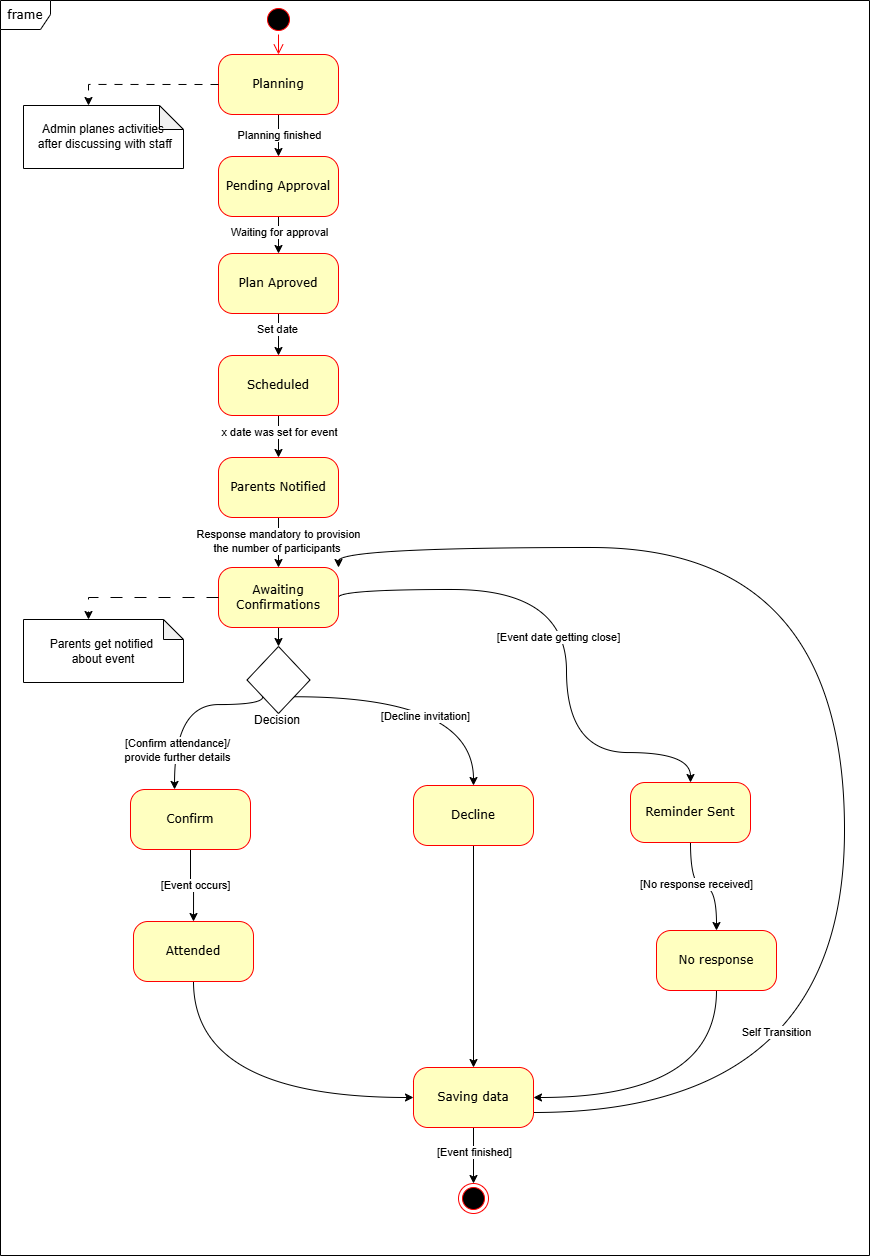

The diagram above was exported from draw.io. Its source (the exported page's mxGraphModel, read from the mxfile embedded in the PNG):
<mxGraphModel dx="1092" dy="618" grid="0" gridSize="10" guides="1" tooltips="1" connect="1" arrows="1" fold="1" page="1" pageScale="1" pageWidth="1100" pageHeight="850" background="none" math="0" shadow="0">
  <root>
    <mxCell id="0" />
    <mxCell id="1" parent="0" />
    <mxCell id="2a3bc250acf0617d-8" value="frame" style="shape=umlFrame;whiteSpace=wrap;html=1;rounded=1;shadow=0;comic=0;labelBackgroundColor=none;strokeWidth=1;fontFamily=Verdana;fontSize=12;align=center;width=50;height=29;" parent="1" vertex="1">
      <mxGeometry x="10" y="65" width="869" height="1255" as="geometry" />
    </mxCell>
    <mxCell id="382b91b5511bd0f7-1" value="" style="ellipse;html=1;shape=startState;fillColor=#000000;strokeColor=#ff0000;rounded=1;shadow=0;comic=0;labelBackgroundColor=none;fontFamily=Verdana;fontSize=12;fontColor=#000000;align=center;direction=south;" parent="1" vertex="1">
      <mxGeometry x="273" y="69" width="30" height="30" as="geometry" />
    </mxCell>
    <mxCell id="b8ZXHjMvIKVmfawf6khZ-8" style="edgeStyle=orthogonalEdgeStyle;rounded=0;orthogonalLoop=1;jettySize=auto;html=1;exitX=0.5;exitY=1;exitDx=0;exitDy=0;entryX=0.5;entryY=0;entryDx=0;entryDy=0;" parent="1" source="382b91b5511bd0f7-5" target="382b91b5511bd0f7-10" edge="1">
      <mxGeometry relative="1" as="geometry" />
    </mxCell>
    <mxCell id="qJjC0eBBFSoJG1kyFFxk-7" value="Set date" style="edgeLabel;html=1;align=center;verticalAlign=middle;resizable=0;points=[];" vertex="1" connectable="0" parent="b8ZXHjMvIKVmfawf6khZ-8">
      <mxGeometry x="-0.278" y="-2" relative="1" as="geometry">
        <mxPoint as="offset" />
      </mxGeometry>
    </mxCell>
    <mxCell id="382b91b5511bd0f7-5" value="Plan Aproved" style="rounded=1;whiteSpace=wrap;html=1;arcSize=24;fillColor=#ffffc0;strokeColor=#ff0000;shadow=0;comic=0;labelBackgroundColor=none;fontFamily=Verdana;fontSize=12;fontColor=#000000;align=center;" parent="1" vertex="1">
      <mxGeometry x="228" y="318" width="120" height="60" as="geometry" />
    </mxCell>
    <mxCell id="b8ZXHjMvIKVmfawf6khZ-6" style="edgeStyle=orthogonalEdgeStyle;rounded=0;orthogonalLoop=1;jettySize=auto;html=1;exitX=0.5;exitY=1;exitDx=0;exitDy=0;entryX=0.5;entryY=0;entryDx=0;entryDy=0;" parent="1" source="382b91b5511bd0f7-6" target="382b91b5511bd0f7-7" edge="1">
      <mxGeometry relative="1" as="geometry" />
    </mxCell>
    <mxCell id="qJjC0eBBFSoJG1kyFFxk-9" value="Planning finished" style="edgeLabel;html=1;align=center;verticalAlign=middle;resizable=0;points=[];" vertex="1" connectable="0" parent="b8ZXHjMvIKVmfawf6khZ-6">
      <mxGeometry x="-0.0399" relative="1" as="geometry">
        <mxPoint as="offset" />
      </mxGeometry>
    </mxCell>
    <mxCell id="382b91b5511bd0f7-6" value="Planning" style="rounded=1;whiteSpace=wrap;html=1;arcSize=24;fillColor=#ffffc0;strokeColor=#ff0000;shadow=0;comic=0;labelBackgroundColor=none;fontFamily=Verdana;fontSize=12;fontColor=#000000;align=center;" parent="1" vertex="1">
      <mxGeometry x="228" y="119" width="120" height="60" as="geometry" />
    </mxCell>
    <mxCell id="b8ZXHjMvIKVmfawf6khZ-7" style="edgeStyle=orthogonalEdgeStyle;rounded=0;orthogonalLoop=1;jettySize=auto;html=1;exitX=0.5;exitY=1;exitDx=0;exitDy=0;entryX=0.5;entryY=0;entryDx=0;entryDy=0;" parent="1" source="382b91b5511bd0f7-7" target="382b91b5511bd0f7-5" edge="1">
      <mxGeometry relative="1" as="geometry" />
    </mxCell>
    <mxCell id="qJjC0eBBFSoJG1kyFFxk-8" value="Waiting for approval" style="edgeLabel;html=1;align=center;verticalAlign=middle;resizable=0;points=[];" vertex="1" connectable="0" parent="b8ZXHjMvIKVmfawf6khZ-7">
      <mxGeometry x="-0.1804" relative="1" as="geometry">
        <mxPoint as="offset" />
      </mxGeometry>
    </mxCell>
    <mxCell id="382b91b5511bd0f7-7" value="Pending Approval" style="rounded=1;whiteSpace=wrap;html=1;arcSize=24;fillColor=#ffffc0;strokeColor=#ff0000;shadow=0;comic=0;labelBackgroundColor=none;fontFamily=Verdana;fontSize=12;fontColor=#000000;align=center;" parent="1" vertex="1">
      <mxGeometry x="228" y="221" width="120" height="60" as="geometry" />
    </mxCell>
    <mxCell id="b8ZXHjMvIKVmfawf6khZ-11" style="edgeStyle=orthogonalEdgeStyle;rounded=0;orthogonalLoop=1;jettySize=auto;html=1;exitX=0.5;exitY=1;exitDx=0;exitDy=0;entryX=0.5;entryY=0;entryDx=0;entryDy=0;" parent="1" source="382b91b5511bd0f7-9" target="b8ZXHjMvIKVmfawf6khZ-10" edge="1">
      <mxGeometry relative="1" as="geometry" />
    </mxCell>
    <mxCell id="qJjC0eBBFSoJG1kyFFxk-10" value="Response mandatory to provision&lt;div&gt;the number of participants&amp;nbsp;&lt;/div&gt;" style="edgeLabel;html=1;align=center;verticalAlign=middle;resizable=0;points=[];" vertex="1" connectable="0" parent="b8ZXHjMvIKVmfawf6khZ-11">
      <mxGeometry x="-0.0752" y="-1" relative="1" as="geometry">
        <mxPoint as="offset" />
      </mxGeometry>
    </mxCell>
    <mxCell id="382b91b5511bd0f7-9" value="Parents Notified" style="rounded=1;whiteSpace=wrap;html=1;arcSize=24;fillColor=#ffffc0;strokeColor=#ff0000;shadow=0;comic=0;labelBackgroundColor=none;fontFamily=Verdana;fontSize=12;fontColor=#000000;align=center;" parent="1" vertex="1">
      <mxGeometry x="228" y="522" width="120" height="60" as="geometry" />
    </mxCell>
    <mxCell id="b8ZXHjMvIKVmfawf6khZ-9" style="edgeStyle=orthogonalEdgeStyle;rounded=0;orthogonalLoop=1;jettySize=auto;html=1;exitX=0.5;exitY=1;exitDx=0;exitDy=0;entryX=0.5;entryY=0;entryDx=0;entryDy=0;" parent="1" source="382b91b5511bd0f7-10" target="382b91b5511bd0f7-9" edge="1">
      <mxGeometry relative="1" as="geometry" />
    </mxCell>
    <mxCell id="qJjC0eBBFSoJG1kyFFxk-6" value="x date was set for event" style="edgeLabel;html=1;align=center;verticalAlign=middle;resizable=0;points=[];" vertex="1" connectable="0" parent="b8ZXHjMvIKVmfawf6khZ-9">
      <mxGeometry x="-0.2304" relative="1" as="geometry">
        <mxPoint as="offset" />
      </mxGeometry>
    </mxCell>
    <mxCell id="382b91b5511bd0f7-10" value="Scheduled" style="rounded=1;whiteSpace=wrap;html=1;arcSize=24;fillColor=#ffffc0;strokeColor=#ff0000;shadow=0;comic=0;labelBackgroundColor=none;fontFamily=Verdana;fontSize=12;fontColor=#000000;align=center;" parent="1" vertex="1">
      <mxGeometry x="228" y="420" width="120" height="60" as="geometry" />
    </mxCell>
    <mxCell id="2a3bc250acf0617d-9" style="edgeStyle=orthogonalEdgeStyle;html=1;labelBackgroundColor=none;endArrow=open;endSize=8;strokeColor=#ff0000;fontFamily=Verdana;fontSize=12;align=left;" parent="1" source="382b91b5511bd0f7-1" target="382b91b5511bd0f7-6" edge="1">
      <mxGeometry relative="1" as="geometry" />
    </mxCell>
    <mxCell id="b8ZXHjMvIKVmfawf6khZ-2" value="Admin planes activities&lt;div&gt;&amp;nbsp;after discussing with staff&lt;/div&gt;" style="shape=note;whiteSpace=wrap;html=1;backgroundOutline=1;darkOpacity=0.05;size=24;" parent="1" vertex="1">
      <mxGeometry x="33" y="170" width="160" height="63" as="geometry" />
    </mxCell>
    <mxCell id="24f968d109e7d6b4-3" value="" style="ellipse;html=1;shape=endState;fillColor=#000000;strokeColor=#ff0000;rounded=1;shadow=0;comic=0;labelBackgroundColor=none;fontFamily=Verdana;fontSize=12;fontColor=#000000;align=center;" parent="1" vertex="1">
      <mxGeometry x="468" y="1248" width="30" height="30" as="geometry" />
    </mxCell>
    <mxCell id="b8ZXHjMvIKVmfawf6khZ-5" style="edgeStyle=orthogonalEdgeStyle;rounded=0;orthogonalLoop=1;jettySize=auto;html=1;exitX=0;exitY=0.5;exitDx=0;exitDy=0;entryX=0;entryY=0;entryDx=65;entryDy=0;entryPerimeter=0;dashed=1;dashPattern=8 8;" parent="1" source="382b91b5511bd0f7-6" target="b8ZXHjMvIKVmfawf6khZ-2" edge="1">
      <mxGeometry relative="1" as="geometry" />
    </mxCell>
    <mxCell id="b8ZXHjMvIKVmfawf6khZ-22" style="edgeStyle=orthogonalEdgeStyle;rounded=0;orthogonalLoop=1;jettySize=auto;html=1;exitX=0.5;exitY=1;exitDx=0;exitDy=0;entryX=0.5;entryY=0;entryDx=0;entryDy=0;" parent="1" source="b8ZXHjMvIKVmfawf6khZ-10" target="b8ZXHjMvIKVmfawf6khZ-14" edge="1">
      <mxGeometry relative="1" as="geometry" />
    </mxCell>
    <mxCell id="b8ZXHjMvIKVmfawf6khZ-26" style="edgeStyle=orthogonalEdgeStyle;rounded=0;orthogonalLoop=1;jettySize=auto;html=1;exitX=1;exitY=0.5;exitDx=0;exitDy=0;entryX=0.5;entryY=0;entryDx=0;entryDy=0;curved=1;" parent="1" source="b8ZXHjMvIKVmfawf6khZ-10" target="b8ZXHjMvIKVmfawf6khZ-25" edge="1">
      <mxGeometry relative="1" as="geometry">
        <Array as="points">
          <mxPoint x="576" y="654" />
          <mxPoint x="576" y="817" />
          <mxPoint x="700" y="817" />
        </Array>
      </mxGeometry>
    </mxCell>
    <mxCell id="b8ZXHjMvIKVmfawf6khZ-31" value="[Event date getting close]" style="edgeLabel;html=1;align=center;verticalAlign=middle;resizable=0;points=[];" parent="b8ZXHjMvIKVmfawf6khZ-26" vertex="1" connectable="0">
      <mxGeometry x="0.0236" y="-9" relative="1" as="geometry">
        <mxPoint as="offset" />
      </mxGeometry>
    </mxCell>
    <mxCell id="b8ZXHjMvIKVmfawf6khZ-10" value="Awaiting Confirmations" style="rounded=1;whiteSpace=wrap;html=1;arcSize=24;fillColor=#ffffc0;strokeColor=#ff0000;shadow=0;comic=0;labelBackgroundColor=none;fontFamily=Verdana;fontSize=12;fontColor=#000000;align=center;" parent="1" vertex="1">
      <mxGeometry x="228" y="632" width="120" height="60" as="geometry" />
    </mxCell>
    <mxCell id="b8ZXHjMvIKVmfawf6khZ-12" value="Parents get notified&amp;nbsp;&lt;div&gt;about event&lt;/div&gt;" style="shape=note;whiteSpace=wrap;html=1;backgroundOutline=1;darkOpacity=0.05;size=20;" parent="1" vertex="1">
      <mxGeometry x="33" y="684" width="160" height="63" as="geometry" />
    </mxCell>
    <mxCell id="b8ZXHjMvIKVmfawf6khZ-13" style="edgeStyle=orthogonalEdgeStyle;rounded=0;orthogonalLoop=1;jettySize=auto;html=1;exitX=0;exitY=0.5;exitDx=0;exitDy=0;entryX=0;entryY=0;entryDx=65;entryDy=0;entryPerimeter=0;dashed=1;dashPattern=12 12;" parent="1" source="b8ZXHjMvIKVmfawf6khZ-10" target="b8ZXHjMvIKVmfawf6khZ-12" edge="1">
      <mxGeometry relative="1" as="geometry" />
    </mxCell>
    <mxCell id="b8ZXHjMvIKVmfawf6khZ-19" style="edgeStyle=orthogonalEdgeStyle;rounded=0;orthogonalLoop=1;jettySize=auto;html=1;exitX=1;exitY=1;exitDx=0;exitDy=0;entryX=0.5;entryY=0;entryDx=0;entryDy=0;curved=1;" parent="1" source="b8ZXHjMvIKVmfawf6khZ-14" target="b8ZXHjMvIKVmfawf6khZ-17" edge="1">
      <mxGeometry relative="1" as="geometry" />
    </mxCell>
    <mxCell id="qJjC0eBBFSoJG1kyFFxk-2" value="[Decline invitation]" style="edgeLabel;html=1;align=center;verticalAlign=middle;resizable=0;points=[];" vertex="1" connectable="0" parent="b8ZXHjMvIKVmfawf6khZ-19">
      <mxGeometry x="-0.0266" y="-19" relative="1" as="geometry">
        <mxPoint as="offset" />
      </mxGeometry>
    </mxCell>
    <mxCell id="b8ZXHjMvIKVmfawf6khZ-14" value="" style="rhombus;whiteSpace=wrap;html=1;" parent="1" vertex="1">
      <mxGeometry x="256.5" y="711" width="63" height="67" as="geometry" />
    </mxCell>
    <mxCell id="b8ZXHjMvIKVmfawf6khZ-15" value="Decision" style="text;strokeColor=none;align=center;fillColor=none;html=1;verticalAlign=middle;whiteSpace=wrap;rounded=0;" parent="1" vertex="1">
      <mxGeometry x="256.5" y="770" width="60" height="30" as="geometry" />
    </mxCell>
    <mxCell id="b8ZXHjMvIKVmfawf6khZ-21" style="edgeStyle=orthogonalEdgeStyle;rounded=0;orthogonalLoop=1;jettySize=auto;html=1;exitX=0.5;exitY=1;exitDx=0;exitDy=0;entryX=0.5;entryY=0;entryDx=0;entryDy=0;" parent="1" source="b8ZXHjMvIKVmfawf6khZ-16" target="b8ZXHjMvIKVmfawf6khZ-20" edge="1">
      <mxGeometry relative="1" as="geometry" />
    </mxCell>
    <mxCell id="b8ZXHjMvIKVmfawf6khZ-32" value="[Event occurs]" style="edgeLabel;html=1;align=center;verticalAlign=middle;resizable=0;points=[];" parent="b8ZXHjMvIKVmfawf6khZ-21" vertex="1" connectable="0">
      <mxGeometry x="0.0347" y="1" relative="1" as="geometry">
        <mxPoint as="offset" />
      </mxGeometry>
    </mxCell>
    <mxCell id="b8ZXHjMvIKVmfawf6khZ-16" value="Confirm" style="rounded=1;whiteSpace=wrap;html=1;arcSize=24;fillColor=#ffffc0;strokeColor=#ff0000;shadow=0;comic=0;labelBackgroundColor=none;fontFamily=Verdana;fontSize=12;fontColor=#000000;align=center;" parent="1" vertex="1">
      <mxGeometry x="140" y="854" width="120" height="60" as="geometry" />
    </mxCell>
    <mxCell id="qJjC0eBBFSoJG1kyFFxk-14" style="edgeStyle=orthogonalEdgeStyle;rounded=0;orthogonalLoop=1;jettySize=auto;html=1;exitX=0.5;exitY=1;exitDx=0;exitDy=0;entryX=0.5;entryY=0;entryDx=0;entryDy=0;curved=1;" edge="1" parent="1" source="b8ZXHjMvIKVmfawf6khZ-17" target="qJjC0eBBFSoJG1kyFFxk-11">
      <mxGeometry relative="1" as="geometry" />
    </mxCell>
    <mxCell id="b8ZXHjMvIKVmfawf6khZ-17" value="Decline" style="rounded=1;whiteSpace=wrap;html=1;arcSize=24;fillColor=#ffffc0;strokeColor=#ff0000;shadow=0;comic=0;labelBackgroundColor=none;fontFamily=Verdana;fontSize=12;fontColor=#000000;align=center;" parent="1" vertex="1">
      <mxGeometry x="423" y="850" width="120" height="60" as="geometry" />
    </mxCell>
    <mxCell id="b8ZXHjMvIKVmfawf6khZ-18" style="edgeStyle=orthogonalEdgeStyle;rounded=0;orthogonalLoop=1;jettySize=auto;html=1;exitX=0;exitY=1;exitDx=0;exitDy=0;entryX=0.367;entryY=-0.001;entryDx=0;entryDy=0;entryPerimeter=0;curved=1;" parent="1" source="b8ZXHjMvIKVmfawf6khZ-14" target="b8ZXHjMvIKVmfawf6khZ-16" edge="1">
      <mxGeometry relative="1" as="geometry">
        <Array as="points">
          <mxPoint x="272" y="769" />
          <mxPoint x="184" y="769" />
        </Array>
      </mxGeometry>
    </mxCell>
    <mxCell id="qJjC0eBBFSoJG1kyFFxk-1" value="[Confirm attendance]/&lt;div&gt;provide further details&lt;/div&gt;" style="edgeLabel;html=1;align=center;verticalAlign=middle;resizable=0;points=[];" vertex="1" connectable="0" parent="b8ZXHjMvIKVmfawf6khZ-18">
      <mxGeometry x="0.4295" y="4" relative="1" as="geometry">
        <mxPoint x="-2" y="12" as="offset" />
      </mxGeometry>
    </mxCell>
    <mxCell id="qJjC0eBBFSoJG1kyFFxk-13" style="edgeStyle=orthogonalEdgeStyle;rounded=0;orthogonalLoop=1;jettySize=auto;html=1;exitX=0.5;exitY=1;exitDx=0;exitDy=0;entryX=0;entryY=0.5;entryDx=0;entryDy=0;curved=1;" edge="1" parent="1" source="b8ZXHjMvIKVmfawf6khZ-20" target="qJjC0eBBFSoJG1kyFFxk-11">
      <mxGeometry relative="1" as="geometry" />
    </mxCell>
    <mxCell id="b8ZXHjMvIKVmfawf6khZ-20" value="Attended" style="rounded=1;whiteSpace=wrap;html=1;arcSize=24;fillColor=#ffffc0;strokeColor=#ff0000;shadow=0;comic=0;labelBackgroundColor=none;fontFamily=Verdana;fontSize=12;fontColor=#000000;align=center;" parent="1" vertex="1">
      <mxGeometry x="143" y="986" width="120" height="60" as="geometry" />
    </mxCell>
    <mxCell id="b8ZXHjMvIKVmfawf6khZ-28" style="edgeStyle=orthogonalEdgeStyle;rounded=0;orthogonalLoop=1;jettySize=auto;html=1;exitX=0.5;exitY=1;exitDx=0;exitDy=0;curved=1;" parent="1" source="b8ZXHjMvIKVmfawf6khZ-25" target="b8ZXHjMvIKVmfawf6khZ-27" edge="1">
      <mxGeometry relative="1" as="geometry" />
    </mxCell>
    <mxCell id="b8ZXHjMvIKVmfawf6khZ-30" value="[No response received]" style="edgeLabel;html=1;align=center;verticalAlign=middle;resizable=0;points=[];" parent="b8ZXHjMvIKVmfawf6khZ-28" vertex="1" connectable="0">
      <mxGeometry x="-0.1065" y="3" relative="1" as="geometry">
        <mxPoint x="-1" as="offset" />
      </mxGeometry>
    </mxCell>
    <mxCell id="b8ZXHjMvIKVmfawf6khZ-25" value="Reminder Sent" style="rounded=1;whiteSpace=wrap;html=1;arcSize=24;fillColor=#ffffc0;strokeColor=#ff0000;shadow=0;comic=0;labelBackgroundColor=none;fontFamily=Verdana;fontSize=12;fontColor=#000000;align=center;" parent="1" vertex="1">
      <mxGeometry x="640" y="847" width="120" height="60" as="geometry" />
    </mxCell>
    <mxCell id="qJjC0eBBFSoJG1kyFFxk-15" style="edgeStyle=orthogonalEdgeStyle;rounded=0;orthogonalLoop=1;jettySize=auto;html=1;exitX=0.5;exitY=1;exitDx=0;exitDy=0;entryX=1;entryY=0.5;entryDx=0;entryDy=0;curved=1;" edge="1" parent="1" source="b8ZXHjMvIKVmfawf6khZ-27" target="qJjC0eBBFSoJG1kyFFxk-11">
      <mxGeometry relative="1" as="geometry" />
    </mxCell>
    <mxCell id="b8ZXHjMvIKVmfawf6khZ-27" value="No response" style="rounded=1;whiteSpace=wrap;html=1;arcSize=24;fillColor=#ffffc0;strokeColor=#ff0000;shadow=0;comic=0;labelBackgroundColor=none;fontFamily=Verdana;fontSize=12;fontColor=#000000;align=center;" parent="1" vertex="1">
      <mxGeometry x="666" y="995" width="120" height="60" as="geometry" />
    </mxCell>
    <mxCell id="qJjC0eBBFSoJG1kyFFxk-12" value="" style="edgeStyle=orthogonalEdgeStyle;rounded=0;orthogonalLoop=1;jettySize=auto;html=1;" edge="1" parent="1" source="qJjC0eBBFSoJG1kyFFxk-11" target="24f968d109e7d6b4-3">
      <mxGeometry relative="1" as="geometry" />
    </mxCell>
    <mxCell id="qJjC0eBBFSoJG1kyFFxk-18" value="[Event finished]" style="edgeLabel;html=1;align=center;verticalAlign=middle;resizable=0;points=[];" vertex="1" connectable="0" parent="qJjC0eBBFSoJG1kyFFxk-12">
      <mxGeometry x="-0.1412" relative="1" as="geometry">
        <mxPoint y="1" as="offset" />
      </mxGeometry>
    </mxCell>
    <mxCell id="qJjC0eBBFSoJG1kyFFxk-19" style="edgeStyle=orthogonalEdgeStyle;rounded=0;orthogonalLoop=1;jettySize=auto;html=1;exitX=1;exitY=0.75;exitDx=0;exitDy=0;entryX=1;entryY=0;entryDx=0;entryDy=0;curved=1;" edge="1" parent="1" source="qJjC0eBBFSoJG1kyFFxk-11" target="b8ZXHjMvIKVmfawf6khZ-10">
      <mxGeometry relative="1" as="geometry">
        <Array as="points">
          <mxPoint x="854" y="1177" />
          <mxPoint x="854" y="612" />
          <mxPoint x="348" y="612" />
        </Array>
      </mxGeometry>
    </mxCell>
    <mxCell id="qJjC0eBBFSoJG1kyFFxk-20" value="Self Transition" style="edgeLabel;html=1;align=center;verticalAlign=middle;resizable=0;points=[];" vertex="1" connectable="0" parent="qJjC0eBBFSoJG1kyFFxk-19">
      <mxGeometry x="-0.4418" y="69" relative="1" as="geometry">
        <mxPoint as="offset" />
      </mxGeometry>
    </mxCell>
    <mxCell id="qJjC0eBBFSoJG1kyFFxk-11" value="Saving data" style="rounded=1;whiteSpace=wrap;html=1;arcSize=24;fillColor=#ffffc0;strokeColor=#ff0000;shadow=0;comic=0;labelBackgroundColor=none;fontFamily=Verdana;fontSize=12;fontColor=#000000;align=center;" vertex="1" parent="1">
      <mxGeometry x="423" y="1132" width="120" height="60" as="geometry" />
    </mxCell>
  </root>
</mxGraphModel>